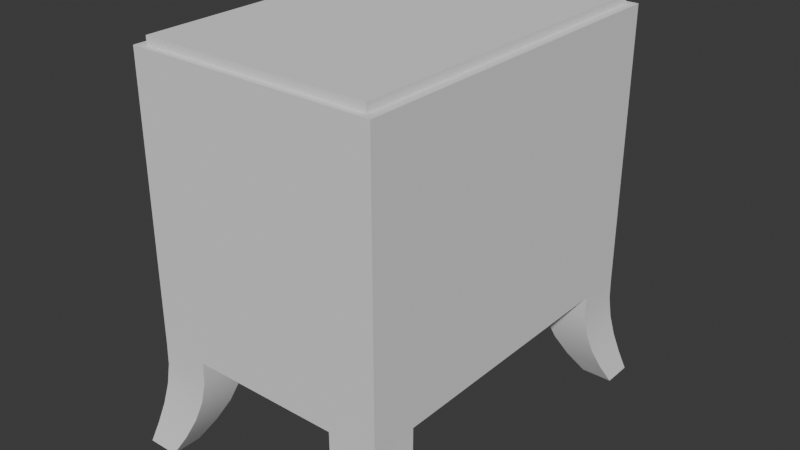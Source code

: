 # Source: HotelEspir_BedsideTable.blend  (saved by Blender 4.2.66; exported with 4.5.12 LTS)
import bpy
from mathutils import Matrix  # noqa: F401  (used for matrix-valued properties, if any)

bpy.ops.wm.read_factory_settings(use_empty=True)
scene = bpy.context.scene
scene.name = 'Scene'

# ---- collections
col_collection = bpy.data.collections.new('Collection'); scene.collection.children.link(col_collection)

# ---- node groups
ng_smooth_by_angle = bpy.data.node_groups.new('Smooth by Angle', 'GeometryNodeTree')
_s = ng_smooth_by_angle.interface.new_socket(name='Mesh', in_out='OUTPUT', socket_type='NodeSocketGeometry')
_s = ng_smooth_by_angle.interface.new_socket(name='Mesh', in_out='INPUT', socket_type='NodeSocketGeometry')
_s = ng_smooth_by_angle.interface.new_socket(name='Angle', in_out='INPUT', socket_type='NodeSocketFloat')
_s.subtype = 'ANGLE'
_s.default_value = 0.5236
_s.min_value = 0.0
_s.max_value = 3.142
_s.description = 'Maximum face angle for smooth edges'
_s = ng_smooth_by_angle.interface.new_socket(name='Ignore Sharpness', in_out='INPUT', socket_type='NodeSocketBool')
_s.force_non_field = True
ng_smooth_by_angle.description = 'Set the sharpness of mesh edges based on the angle between the neighboring faces'
ng_smooth_by_angle.is_modifier = True
_N = ng_smooth_by_angle.nodes; _L = ng_smooth_by_angle.links
n0 = _N.new('GeometryNodeSetShadeSmooth'); n0.name = 'Set Shade Smooth'; n0.location = (120, -80)
n0.domain = 'EDGE'
n1 = _N.new('GeometryNodeSetShadeSmooth'); n1.name = 'Set Shade Smooth.001'; n1.location = (300, -80)
n2 = _N.new('NodeGroupOutput'); n2.name = 'Group Output'; n2.location = (480, -80)
n3 = _N.new('GeometryNodeInputMeshEdgeAngle'); n3.name = 'Edge Angle'; n3.location = (-440, -240)
n4 = _N.new('NodeGroupInput'); n4.name = 'Group Input'; n4.location = (-80, -80)
n5 = _N.new('GeometryNodeInputEdgeSmooth'); n5.name = 'Is Edge Smooth'; n5.location = (-260, -120)
n6 = _N.new('GeometryNodeInputShadeSmooth'); n6.name = 'Is Shade Smooth'; n6.location = (-440, -397)
n7 = _N.new('FunctionNodeCompare'); n7.name = 'Compare'; n7.location = (-260, -260)
n7.operation = 'LESS_EQUAL'
n7.inputs[6].default_value = (0.0, 0.0, 0.0, 0.0)
n7.inputs[7].default_value = (0.0, 0.0, 0.0, 0.0)
n8 = _N.new('FunctionNodeBooleanMath'); n8.name = 'Boolean Math.001'; n8.location = (-80, -260)
n9 = _N.new('NodeGroupInput'); n9.name = 'Group Input.001'; n9.location = (-440, -329)
n10 = _N.new('NodeGroupInput'); n10.name = 'Group Input.002'; n10.location = (-259, -189)
n11 = _N.new('FunctionNodeBooleanMath'); n11.name = 'Boolean Math'; n11.location = (-80, -149)
n11.operation = 'OR'
n12 = _N.new('FunctionNodeBooleanMath'); n12.name = 'Boolean Math.002'; n12.location = (-260, -380)
n12.operation = 'OR'
n13 = _N.new('NodeGroupInput'); n13.name = 'Group Input.003'; n13.location = (-440, -460)
_L.new(n3.outputs[0], n7.inputs[0])
_L.new(n1.outputs[0], n2.inputs[0])
_L.new(n9.outputs[1], n7.inputs[1])
_L.new(n7.outputs[0], n8.inputs[0])
_L.new(n4.outputs[0], n0.inputs[0])
_L.new(n0.outputs[0], n1.inputs[0])
_L.new(n8.outputs[0], n0.inputs[2])
_L.new(n10.outputs[2], n11.inputs[1])
_L.new(n5.outputs[0], n11.inputs[0])
_L.new(n11.outputs[0], n0.inputs[1])
_L.new(n13.outputs[2], n12.inputs[1])
_L.new(n6.outputs[0], n12.inputs[0])
_L.new(n12.outputs[0], n8.inputs[1])
n2.is_active_output = True

# ---- world
world_world = bpy.data.worlds.new('World'); scene.world = world_world
world_world.use_nodes = True; world_world.node_tree.nodes.clear()
_N = world_world.node_tree.nodes; _L = world_world.node_tree.links
n0 = _N.new('ShaderNodeOutputWorld'); n0.name = 'World Output'; n0.location = (300, 300)
n1 = _N.new('ShaderNodeBackground'); n1.name = 'Background'; n1.location = (10, 300)
n1.inputs[0].default_value = (0.05088, 0.05088, 0.05088, 1.0)
_L.new(n1.outputs[0], n0.inputs[0])
n0.is_active_output = True
world_world.color = (0.05088, 0.05088, 0.05088)
world_world.sun_shadow_jitter_overblur = 0.0

# ---- meshes
me_cube_001 = bpy.data.meshes.new('Cube.001')
me_cube_001.from_pydata([(-0.275, 0.0, -0.1309), (-0.275, 0.275, -0.1309), (0.0, 0.0, -0.1309), (0.0, 0.0, 0.275), (0.0, 0.275, -0.1309), (-0.275, 0.2026, -0.1309), (0.0, 0.2026, -0.1309), (0.0, 0.2026, 0.275), (-0.1674, 0.275, -0.1309), (-0.1674, 0.0, -0.1309), (-0.1674, 0.0, 0.275), (-0.1674, 0.2026, 0.275), (-0.1674, 0.2026, -0.1309), (-0.2432, 0.3002, -0.2813), (-0.3128, 0.3002, -0.2813), (-0.3128, 0.2534, -0.2813), (-0.2432, 0.2534, -0.2813), (-0.1683, 0.2753, -0.161), (-0.1764, 0.2781, -0.1911), (-0.1923, 0.2835, -0.2212), (-0.2151, 0.2911, -0.2513), (-0.2997, 0.2915, -0.2513), (-0.2884, 0.2839, -0.2212), (-0.2801, 0.2784, -0.1911), (-0.2756, 0.2754, -0.161), (-0.1682, 0.2031, -0.161), (-0.1758, 0.2083, -0.1911), (-0.1915, 0.2188, -0.2212), (-0.2145, 0.2342, -0.2513), (-0.2992, 0.2346, -0.2513), (-0.2878, 0.2193, -0.2212), (-0.2797, 0.2087, -0.1911), (-0.2755, 0.2033, -0.161), (-0.275, 0.0, -0.06118), (-0.275, 0.275, -0.06118), (0.0, 0.275, -0.06118), (-0.275, 0.2026, -0.06118), (-0.1674, 0.275, -0.06118), (-0.275, 0.0, 0.23), (-0.275, 0.275, 0.23), (0.0, 0.275, 0.23), (-0.275, 0.2026, 0.23), (-0.1674, 0.275, 0.23), (-0.2586, 0.1975, 0.2249), (-0.2586, 0.1975, -0.05609), (-0.2586, 0.0, -0.06118), (-0.2586, 0.0, 0.23), (-0.2586, 0.2026, 0.23), (-0.2586, 0.2026, -0.06118), (-0.2586, 0.0, 0.2249), (-0.2586, 0.0, -0.05609), (-0.2698, 0.0, -0.05609), (-0.2698, 0.0, 0.2249), (-0.2698, 0.1975, 0.2249), (-0.2698, 0.1975, -0.05609), (-0.275, 0.0, 0.2634), (-0.275, 0.275, 0.2634), (0.0, 0.275, 0.2634), (-0.275, 0.2026, 0.2634), (-0.1674, 0.275, 0.2634), (-0.2549, 0.0, 0.2634), (-0.2549, 0.0, 0.275), (-0.2549, 0.193, 0.275), (-0.2549, 0.2654, 0.275), (-0.1473, 0.2654, 0.275), (0.0, 0.2654, 0.275), (-0.2549, 0.2654, 0.2634), (0.0, 0.2654, 0.2634), (-0.2549, 0.193, 0.2634), (-0.1473, 0.2654, 0.2634), (0.275, 0.0, -0.1309), (0.275, 0.275, -0.1309), (0.275, 0.2026, -0.1309), (0.1674, 0.275, -0.1309), (0.1674, 0.0, -0.1309), (0.1674, 0.0, 0.275), (0.1674, 0.2026, 0.275), (0.1674, 0.2026, -0.1309), (0.2432, 0.3002, -0.2813), (0.3128, 0.3002, -0.2813), (0.3128, 0.2534, -0.2813), (0.2432, 0.2534, -0.2813), (0.1683, 0.2753, -0.161), (0.1764, 0.2781, -0.1911), (0.1923, 0.2835, -0.2212), (0.2151, 0.2911, -0.2513), (0.2997, 0.2915, -0.2513), (0.2884, 0.2839, -0.2212), (0.2801, 0.2784, -0.1911), (0.2756, 0.2754, -0.161), (0.1682, 0.2031, -0.161), (0.1758, 0.2083, -0.1911), (0.1915, 0.2188, -0.2212), (0.2145, 0.2342, -0.2513), (0.2992, 0.2346, -0.2513), (0.2878, 0.2193, -0.2212), (0.2797, 0.2087, -0.1911), (0.2755, 0.2033, -0.161), (0.275, 0.0, -0.06118), (0.275, 0.275, -0.06118), (0.275, 0.2026, -0.06118), (0.1674, 0.275, -0.06118), (0.275, 0.0, 0.23), (0.275, 0.275, 0.23), (0.275, 0.2026, 0.23), (0.1674, 0.275, 0.23), (0.275, 0.0, 0.2634), (0.275, 0.275, 0.2634), (0.275, 0.2026, 0.2634), (0.1674, 0.275, 0.2634), (0.2549, 0.0, 0.2634), (0.2549, 0.0, 0.275), (0.2549, 0.193, 0.275), (0.2549, 0.2654, 0.275), (0.1473, 0.2654, 0.275), (0.2549, 0.2654, 0.2634), (0.2549, 0.193, 0.2634), (0.1473, 0.2654, 0.2634), (-0.275, -0.275, -0.1309), (0.0, -0.275, -0.1309), (-0.275, -0.2026, -0.1309), (0.0, -0.2026, -0.1309), (0.0, -0.2026, 0.275), (-0.1674, -0.275, -0.1309), (-0.1674, -0.2026, 0.275), (-0.1674, -0.2026, -0.1309), (-0.2432, -0.3002, -0.2813), (-0.3128, -0.3002, -0.2813), (-0.3128, -0.2534, -0.2813), (-0.2432, -0.2534, -0.2813), (-0.1683, -0.2753, -0.161), (-0.1764, -0.2781, -0.1911), (-0.1923, -0.2835, -0.2212), (-0.2151, -0.2911, -0.2513), (-0.2997, -0.2915, -0.2513), (-0.2884, -0.2839, -0.2212), (-0.2801, -0.2784, -0.1911), (-0.2756, -0.2754, -0.161), (-0.1682, -0.2031, -0.161), (-0.1758, -0.2083, -0.1911), (-0.1915, -0.2188, -0.2212), (-0.2145, -0.2342, -0.2513), (-0.2992, -0.2346, -0.2513), (-0.2878, -0.2193, -0.2212), (-0.2797, -0.2087, -0.1911), (-0.2755, -0.2033, -0.161), (-0.275, -0.275, -0.06118), (0.0, -0.275, -0.06118), (-0.275, -0.2026, -0.06118), (-0.1674, -0.275, -0.06118), (-0.275, -0.275, 0.23), (0.0, -0.275, 0.23), (-0.275, -0.2026, 0.23), (-0.1674, -0.275, 0.23), (-0.2586, -0.1975, 0.2249), (-0.2586, -0.1975, -0.05609), (-0.2586, -0.2026, 0.23), (-0.2586, -0.2026, -0.06118), (-0.2698, -0.1975, 0.2249), (-0.2698, -0.1975, -0.05609), (-0.275, -0.275, 0.2634), (0.0, -0.275, 0.2634), (-0.275, -0.2026, 0.2634), (-0.1674, -0.275, 0.2634), (-0.2549, -0.193, 0.275), (-0.2549, -0.2654, 0.275), (-0.1473, -0.2654, 0.275), (0.0, -0.2654, 0.275), (-0.2549, -0.2654, 0.2634), (0.0, -0.2654, 0.2634), (-0.2549, -0.193, 0.2634), (-0.1473, -0.2654, 0.2634), (0.275, -0.275, -0.1309), (0.275, -0.2026, -0.1309), (0.1674, -0.275, -0.1309), (0.1674, -0.2026, 0.275), (0.1674, -0.2026, -0.1309), (0.2432, -0.3002, -0.2813), (0.3128, -0.3002, -0.2813), (0.3128, -0.2534, -0.2813), (0.2432, -0.2534, -0.2813), (0.1683, -0.2753, -0.161), (0.1764, -0.2781, -0.1911), (0.1923, -0.2835, -0.2212), (0.2151, -0.2911, -0.2513), (0.2997, -0.2915, -0.2513), (0.2884, -0.2839, -0.2212), (0.2801, -0.2784, -0.1911), (0.2756, -0.2754, -0.161), (0.1682, -0.2031, -0.161), (0.1758, -0.2083, -0.1911), (0.1915, -0.2188, -0.2212), (0.2145, -0.2342, -0.2513), (0.2992, -0.2346, -0.2513), (0.2878, -0.2193, -0.2212), (0.2797, -0.2087, -0.1911), (0.2755, -0.2033, -0.161), (0.275, -0.275, -0.06118), (0.275, -0.2026, -0.06118), (0.1674, -0.275, -0.06118), (0.275, -0.275, 0.23), (0.275, -0.2026, 0.23), (0.1674, -0.275, 0.23), (0.275, -0.275, 0.2634), (0.275, -0.2026, 0.2634), (0.1674, -0.275, 0.2634), (0.2549, -0.193, 0.275), (0.2549, -0.2654, 0.275), (0.1473, -0.2654, 0.275), (0.2549, -0.2654, 0.2634), (0.2549, -0.193, 0.2634), (0.1473, -0.2654, 0.2634)], [], [(56, 58, 68, 66), (57, 59, 69, 67), (12, 6, 2, 9), (61, 10, 11, 62), (64, 63, 62, 11), (8, 4, 6, 12), (21, 20, 13, 14), (64, 11, 7, 65), (7, 11, 10, 3), (5, 12, 9, 0), (14, 13, 16, 15), (20, 28, 16, 13), (29, 21, 14, 15), (28, 29, 15, 16), (12, 5, 32, 25), (25, 32, 31, 26), (26, 31, 30, 27), (27, 30, 29, 28), (5, 1, 24, 32), (32, 24, 23, 31), (31, 23, 22, 30), (30, 22, 21, 29), (8, 12, 25, 17), (17, 25, 26, 18), (18, 26, 27, 19), (19, 27, 28, 20), (1, 8, 17, 24), (24, 17, 18, 23), (23, 18, 19, 22), (22, 19, 20, 21), (1, 34, 37, 8), (0, 33, 36, 5), (8, 37, 35, 4), (5, 36, 34, 1), (34, 39, 42, 37), (41, 36, 48, 47), (37, 42, 40, 35), (36, 41, 39, 34), (43, 44, 54, 53), (36, 33, 45, 48), (38, 41, 47, 46), (44, 43, 47, 48), (50, 44, 48, 45), (51, 52, 53, 54), (43, 49, 46, 47), (49, 43, 53, 52), (44, 50, 51, 54), (39, 56, 59, 42), (38, 55, 58, 41), (42, 59, 57, 40), (41, 58, 56, 39), (68, 62, 63, 66), (69, 64, 65, 67), (60, 61, 62, 68), (66, 63, 64, 69), (59, 56, 66, 69), (58, 55, 60, 68), (107, 115, 116, 108), (57, 67, 117, 109), (77, 74, 2, 6), (111, 112, 76, 75), (114, 76, 112, 113), (73, 77, 6, 4), (86, 79, 78, 85), (114, 65, 7, 76), (7, 3, 75, 76), (72, 70, 74, 77), (79, 80, 81, 78), (85, 78, 81, 93), (94, 80, 79, 86), (93, 81, 80, 94), (77, 90, 97, 72), (90, 91, 96, 97), (91, 92, 95, 96), (92, 93, 94, 95), (72, 97, 89, 71), (97, 96, 88, 89), (96, 95, 87, 88), (95, 94, 86, 87), (73, 82, 90, 77), (82, 83, 91, 90), (83, 84, 92, 91), (84, 85, 93, 92), (71, 89, 82, 73), (89, 88, 83, 82), (88, 87, 84, 83), (87, 86, 85, 84), (71, 73, 101, 99), (70, 72, 100, 98), (73, 4, 35, 101), (72, 71, 99, 100), (99, 101, 105, 103), (101, 35, 40, 105), (100, 99, 103, 104), (103, 105, 109, 107), (102, 104, 108, 106), (105, 40, 57, 109), (104, 103, 107, 108), (116, 115, 113, 112), (117, 67, 65, 114), (110, 116, 112, 111), (115, 117, 114, 113), (109, 117, 115, 107), (108, 116, 110, 106), (160, 168, 170, 162), (161, 169, 171, 163), (125, 9, 2, 121), (61, 164, 124, 10), (166, 124, 164, 165), (123, 125, 121, 119), (134, 127, 126, 133), (166, 167, 122, 124), (122, 3, 10, 124), (120, 0, 9, 125), (127, 128, 129, 126), (133, 126, 129, 141), (142, 128, 127, 134), (141, 129, 128, 142), (125, 138, 145, 120), (138, 139, 144, 145), (139, 140, 143, 144), (140, 141, 142, 143), (120, 145, 137, 118), (145, 144, 136, 137), (144, 143, 135, 136), (143, 142, 134, 135), (123, 130, 138, 125), (130, 131, 139, 138), (131, 132, 140, 139), (132, 133, 141, 140), (118, 137, 130, 123), (137, 136, 131, 130), (136, 135, 132, 131), (135, 134, 133, 132), (118, 123, 149, 146), (0, 120, 148, 33), (123, 119, 147, 149), (120, 118, 146, 148), (146, 149, 153, 150), (152, 156, 157, 148), (149, 147, 151, 153), (148, 146, 150, 152), (154, 158, 159, 155), (148, 157, 45, 33), (38, 46, 156, 152), (155, 157, 156, 154), (50, 45, 157, 155), (51, 159, 158, 52), (154, 156, 46, 49), (49, 52, 158, 154), (155, 159, 51, 50), (150, 153, 163, 160), (38, 152, 162, 55), (153, 151, 161, 163), (152, 150, 160, 162), (170, 168, 165, 164), (171, 169, 167, 166), (60, 170, 164, 61), (168, 171, 166, 165), (163, 171, 168, 160), (162, 170, 60, 55), (203, 204, 210, 209), (161, 205, 211, 169), (176, 121, 2, 74), (111, 75, 175, 206), (208, 207, 206, 175), (174, 119, 121, 176), (185, 184, 177, 178), (208, 175, 122, 167), (122, 175, 75, 3), (173, 176, 74, 70), (178, 177, 180, 179), (184, 192, 180, 177), (193, 185, 178, 179), (192, 193, 179, 180), (176, 173, 196, 189), (189, 196, 195, 190), (190, 195, 194, 191), (191, 194, 193, 192), (173, 172, 188, 196), (196, 188, 187, 195), (195, 187, 186, 194), (194, 186, 185, 193), (174, 176, 189, 181), (181, 189, 190, 182), (182, 190, 191, 183), (183, 191, 192, 184), (172, 174, 181, 188), (188, 181, 182, 187), (187, 182, 183, 186), (186, 183, 184, 185), (172, 197, 199, 174), (70, 98, 198, 173), (174, 199, 147, 119), (173, 198, 197, 172), (197, 200, 202, 199), (199, 202, 151, 147), (198, 201, 200, 197), (100, 104, 102, 201, 198, 98), (200, 203, 205, 202), (102, 106, 204, 201), (202, 205, 161, 151), (201, 204, 203, 200), (210, 206, 207, 209), (211, 208, 167, 169), (110, 111, 206, 210), (209, 207, 208, 211), (205, 203, 209, 211), (204, 106, 110, 210)])
me_cube_001.polygons.foreach_set('use_smooth', [True] * 209)
_uv = me_cube_001.uv_layers.new(name='UVMap')
_uv.uv.foreach_set('vector', [0.6178, 0.25, 0.6178, 0.1691, 0.6178, 0.1691, 0.6178, 0.25, 0.6178, 0.5, 0.6178, 0.3623, 0.6178, 0.3623, 0.6178, 0.5, 0.2373, 0.5809, 0.375, 0.5809, 0.375, 0.75, 0.2373, 0.75, 0.625, 0.0, 0.7627, 0.75, 0.7627, 0.5809, 0.625, 0.1691, 0.625, 0.3623, 0.625, 0.25, 0.625, 0.1691, 0.7627, 0.5809, 0.2373, 0.5, 0.375, 0.5, 0.375, 0.5809, 0.2373, 0.5809, 0.375, 0.25, 0.375, 0.3623, 0.375, 0.3623, 0.375, 0.25, 0.625, 0.3623, 0.7627, 0.5809, 0.625, 0.5809, 0.625, 0.5, 0.625, 0.5809, 0.7627, 0.5809, 0.7627, 0.75, 0.625, 0.75, 0.125, 0.5809, 0.2373, 0.5809, 0.2373, 0.75, 0.125, 0.75, 0.125, 0.5, 0.2373, 0.5, 0.2373, 0.5809, 0.125, 0.5809, 0.2373, 0.5, 0.2373, 0.5809, 0.2373, 0.5809, 0.2373, 0.5, 0.375, 0.1691, 0.375, 0.25, 0.375, 0.25, 0.375, 0.1691, 0.2373, 0.5809, 0.125, 0.5809, 0.125, 0.5809, 0.2373, 0.5809, 0.2373, 0.5809, 0.125, 0.5809, 0.125, 0.5809, 0.2373, 0.5809, 0.2373, 0.5809, 0.125, 0.5809, 0.125, 0.5809, 0.2373, 0.5809, 0.2373, 0.5809, 0.125, 0.5809, 0.125, 0.5809, 0.2373, 0.5809, 0.2373, 0.5809, 0.125, 0.5809, 0.125, 0.5809, 0.2373, 0.5809, 0.375, 0.1691, 0.375, 0.25, 0.375, 0.25, 0.375, 0.1691, 0.375, 0.1691, 0.375, 0.25, 0.375, 0.25, 0.375, 0.1691, 0.375, 0.1691, 0.375, 0.25, 0.375, 0.25, 0.375, 0.1691, 0.375, 0.1691, 0.375, 0.25, 0.375, 0.25, 0.375, 0.1691, 0.2373, 0.5, 0.2373, 0.5809, 0.2373, 0.5809, 0.2373, 0.5, 0.2373, 0.5, 0.2373, 0.5809, 0.2373, 0.5809, 0.2373, 0.5, 0.2373, 0.5, 0.2373, 0.5809, 0.2373, 0.5809, 0.2373, 0.5, 0.2373, 0.5, 0.2373, 0.5809, 0.2373, 0.5809, 0.2373, 0.5, 0.375, 0.25, 0.375, 0.3623, 0.375, 0.3623, 0.375, 0.25, 0.375, 0.25, 0.375, 0.3623, 0.375, 0.3623, 0.375, 0.25, 0.375, 0.25, 0.375, 0.3623, 0.375, 0.3623, 0.375, 0.25, 0.375, 0.25, 0.375, 0.3623, 0.375, 0.3623, 0.375, 0.25, 0.375, 0.25, 0.418, 0.25, 0.418, 0.3623, 0.375, 0.3623, 0.375, 0.0, 0.418, 0.0, 0.418, 0.1691, 0.375, 0.1691, 0.375, 0.3623, 0.418, 0.3623, 0.418, 0.5, 0.375, 0.5, 0.375, 0.1691, 0.418, 0.1691, 0.418, 0.25, 0.375, 0.25, 0.418, 0.25, 0.5973, 0.25, 0.5973, 0.3623, 0.418, 0.3623, 0.5973, 0.1691, 0.418, 0.1691, 0.418, 0.1691, 0.5973, 0.1691, 0.418, 0.3623, 0.5973, 0.3623, 0.5973, 0.5, 0.418, 0.5, 0.418, 0.1691, 0.5973, 0.1691, 0.5973, 0.25, 0.418, 0.25, 0.5941, 0.1648, 0.4211, 0.1648, 0.4211, 0.1648, 0.5941, 0.1648, 0.418, 0.1691, 0.418, 0.0, 0.418, 0.0, 0.418, 0.1691, 0.5973, 0.0, 0.5973, 0.1691, 0.5973, 0.1691, 0.5973, 0.0, 0.4211, 0.1648, 0.5941, 0.1648, 0.5973, 0.1691, 0.418, 0.1691, 0.4211, 0.004245, 0.4211, 0.1648, 0.418, 0.1691, 0.418, 0.0, 0.4211, 0.004245, 0.5941, 0.004245, 0.5941, 0.1648, 0.4211, 0.1648, 0.5941, 0.1648, 0.5941, 0.004245, 0.5973, 0.0, 0.5973, 0.1691, 0.5941, 0.004245, 0.5941, 0.1648, 0.5941, 0.1648, 0.5941, 0.004245, 0.4211, 0.1648, 0.4211, 0.004245, 0.4211, 0.004245, 0.4211, 0.1648, 0.5973, 0.25, 0.6178, 0.25, 0.6178, 0.3623, 0.5973, 0.3623, 0.5973, 0.0, 0.6178, 0.0, 0.6178, 0.1691, 0.5973, 0.1691, 0.5973, 0.3623, 0.6178, 0.3623, 0.6178, 0.5, 0.5973, 0.5, 0.5973, 0.1691, 0.6178, 0.1691, 0.6178, 0.25, 0.5973, 0.25, 0.6178, 0.1691, 0.625, 0.1691, 0.625, 0.25, 0.6178, 0.25, 0.6178, 0.3623, 0.625, 0.3623, 0.625, 0.5, 0.6178, 0.5, 0.6178, 0.0, 0.625, 0.0, 0.625, 0.1691, 0.6178, 0.1691, 0.6178, 0.25, 0.625, 0.25, 0.625, 0.3623, 0.6178, 0.3623, 0.6178, 0.3623, 0.6178, 0.25, 0.6178, 0.25, 0.6178, 0.3623, 0.6178, 0.1691, 0.6178, 0.0, 0.6178, 0.0, 0.6178, 0.1691, 0.6178, 0.25, 0.6178, 0.25, 0.6178, 0.1691, 0.6178, 0.1691, 0.6178, 0.5, 0.6178, 0.5, 0.6178, 0.3623, 0.6178, 0.3623, 0.2373, 0.5809, 0.2373, 0.75, 0.375, 0.75, 0.375, 0.5809, 0.625, 0.0, 0.625, 0.1691, 0.7627, 0.5809, 0.7627, 0.75, 0.625, 0.3623, 0.7627, 0.5809, 0.625, 0.1691, 0.625, 0.25, 0.2373, 0.5, 0.2373, 0.5809, 0.375, 0.5809, 0.375, 0.5, 0.375, 0.25, 0.375, 0.25, 0.375, 0.3623, 0.375, 0.3623, 0.625, 0.3623, 0.625, 0.5, 0.625, 0.5809, 0.7627, 0.5809, 0.625, 0.5809, 0.625, 0.75, 0.7627, 0.75, 0.7627, 0.5809, 0.125, 0.5809, 0.125, 0.75, 0.2373, 0.75, 0.2373, 0.5809, 0.125, 0.5, 0.125, 0.5809, 0.2373, 0.5809, 0.2373, 0.5, 0.2373, 0.5, 0.2373, 0.5, 0.2373, 0.5809, 0.2373, 0.5809, 0.375, 0.1691, 0.375, 0.1691, 0.375, 0.25, 0.375, 0.25, 0.2373, 0.5809, 0.2373, 0.5809, 0.125, 0.5809, 0.125, 0.5809, 0.2373, 0.5809, 0.2373, 0.5809, 0.125, 0.5809, 0.125, 0.5809, 0.2373, 0.5809, 0.2373, 0.5809, 0.125, 0.5809, 0.125, 0.5809, 0.2373, 0.5809, 0.2373, 0.5809, 0.125, 0.5809, 0.125, 0.5809, 0.2373, 0.5809, 0.2373, 0.5809, 0.125, 0.5809, 0.125, 0.5809, 0.375, 0.1691, 0.375, 0.1691, 0.375, 0.25, 0.375, 0.25, 0.375, 0.1691, 0.375, 0.1691, 0.375, 0.25, 0.375, 0.25, 0.375, 0.1691, 0.375, 0.1691, 0.375, 0.25, 0.375, 0.25, 0.375, 0.1691, 0.375, 0.1691, 0.375, 0.25, 0.375, 0.25, 0.2373, 0.5, 0.2373, 0.5, 0.2373, 0.5809, 0.2373, 0.5809, 0.2373, 0.5, 0.2373, 0.5, 0.2373, 0.5809, 0.2373, 0.5809, 0.2373, 0.5, 0.2373, 0.5, 0.2373, 0.5809, 0.2373, 0.5809, 0.2373, 0.5, 0.2373, 0.5, 0.2373, 0.5809, 0.2373, 0.5809, 0.375, 0.25, 0.375, 0.25, 0.375, 0.3623, 0.375, 0.3623, 0.375, 0.25, 0.375, 0.25, 0.375, 0.3623, 0.375, 0.3623, 0.375, 0.25, 0.375, 0.25, 0.375, 0.3623, 0.375, 0.3623, 0.375, 0.25, 0.375, 0.25, 0.375, 0.3623, 0.375, 0.3623, 0.375, 0.25, 0.375, 0.3623, 0.418, 0.3623, 0.418, 0.25, 0.375, 0.0, 0.375, 0.1691, 0.418, 0.1691, 0.418, 0.0, 0.375, 0.3623, 0.375, 0.5, 0.418, 0.5, 0.418, 0.3623, 0.375, 0.1691, 0.375, 0.25, 0.418, 0.25, 0.418, 0.1691, 0.418, 0.25, 0.418, 0.3623, 0.5973, 0.3623, 0.5973, 0.25, 0.418, 0.3623, 0.418, 0.5, 0.5973, 0.5, 0.5973, 0.3623, 0.418, 0.1691, 0.418, 0.25, 0.5973, 0.25, 0.5973, 0.1691, 0.5973, 0.25, 0.5973, 0.3623, 0.6178, 0.3623, 0.6178, 0.25, 0.5973, 0.0, 0.5973, 0.1691, 0.6178, 0.1691, 0.6178, 0.0, 0.5973, 0.3623, 0.5973, 0.5, 0.6178, 0.5, 0.6178, 0.3623, 0.5973, 0.1691, 0.5973, 0.25, 0.6178, 0.25, 0.6178, 0.1691, 0.6178, 0.1691, 0.6178, 0.25, 0.625, 0.25, 0.625, 0.1691, 0.6178, 0.3623, 0.6178, 0.5, 0.625, 0.5, 0.625, 0.3623, 0.6178, 0.0, 0.6178, 0.1691, 0.625, 0.1691, 0.625, 0.0, 0.6178, 0.25, 0.6178, 0.3623, 0.625, 0.3623, 0.625, 0.25, 0.6178, 0.3623, 0.6178, 0.3623, 0.6178, 0.25, 0.6178, 0.25, 0.6178, 0.1691, 0.6178, 0.1691, 0.6178, 0.0, 0.6178, 0.0, 0.6178, 0.25, 0.6178, 0.25, 0.6178, 0.1691, 0.6178, 0.1691, 0.6178, 0.5, 0.6178, 0.5, 0.6178, 0.3623, 0.6178, 0.3623, 0.2373, 0.5809, 0.2373, 0.75, 0.375, 0.75, 0.375, 0.5809, 0.625, 0.0, 0.625, 0.1691, 0.7627, 0.5809, 0.7627, 0.75, 0.625, 0.3623, 0.7627, 0.5809, 0.625, 0.1691, 0.625, 0.25, 0.2373, 0.5, 0.2373, 0.5809, 0.375, 0.5809, 0.375, 0.5, 0.375, 0.25, 0.375, 0.25, 0.375, 0.3623, 0.375, 0.3623, 0.625, 0.3623, 0.625, 0.5, 0.625, 0.5809, 0.7627, 0.5809, 0.625, 0.5809, 0.625, 0.75, 0.7627, 0.75, 0.7627, 0.5809, 0.125, 0.5809, 0.125, 0.75, 0.2373, 0.75, 0.2373, 0.5809, 0.125, 0.5, 0.125, 0.5809, 0.2373, 0.5809, 0.2373, 0.5, 0.2373, 0.5, 0.2373, 0.5, 0.2373, 0.5809, 0.2373, 0.5809, 0.375, 0.1691, 0.375, 0.1691, 0.375, 0.25, 0.375, 0.25, 0.2373, 0.5809, 0.2373, 0.5809, 0.125, 0.5809, 0.125, 0.5809, 0.2373, 0.5809, 0.2373, 0.5809, 0.125, 0.5809, 0.125, 0.5809, 0.2373, 0.5809, 0.2373, 0.5809, 0.125, 0.5809, 0.125, 0.5809, 0.2373, 0.5809, 0.2373, 0.5809, 0.125, 0.5809, 0.125, 0.5809, 0.2373, 0.5809, 0.2373, 0.5809, 0.125, 0.5809, 0.125, 0.5809, 0.375, 0.1691, 0.375, 0.1691, 0.375, 0.25, 0.375, 0.25, 0.375, 0.1691, 0.375, 0.1691, 0.375, 0.25, 0.375, 0.25, 0.375, 0.1691, 0.375, 0.1691, 0.375, 0.25, 0.375, 0.25, 0.375, 0.1691, 0.375, 0.1691, 0.375, 0.25, 0.375, 0.25, 0.2373, 0.5, 0.2373, 0.5, 0.2373, 0.5809, 0.2373, 0.5809, 0.2373, 0.5, 0.2373, 0.5, 0.2373, 0.5809, 0.2373, 0.5809, 0.2373, 0.5, 0.2373, 0.5, 0.2373, 0.5809, 0.2373, 0.5809, 0.2373, 0.5, 0.2373, 0.5, 0.2373, 0.5809, 0.2373, 0.5809, 0.375, 0.25, 0.375, 0.25, 0.375, 0.3623, 0.375, 0.3623, 0.375, 0.25, 0.375, 0.25, 0.375, 0.3623, 0.375, 0.3623, 0.375, 0.25, 0.375, 0.25, 0.375, 0.3623, 0.375, 0.3623, 0.375, 0.25, 0.375, 0.25, 0.375, 0.3623, 0.375, 0.3623, 0.375, 0.25, 0.375, 0.3623, 0.418, 0.3623, 0.418, 0.25, 0.375, 0.0, 0.375, 0.1691, 0.418, 0.1691, 0.418, 0.0, 0.375, 0.3623, 0.375, 0.5, 0.418, 0.5, 0.418, 0.3623, 0.375, 0.1691, 0.375, 0.25, 0.418, 0.25, 0.418, 0.1691, 0.418, 0.25, 0.418, 0.3623, 0.5973, 0.3623, 0.5973, 0.25, 0.5973, 0.1691, 0.5973, 0.1691, 0.418, 0.1691, 0.418, 0.1691, 0.418, 0.3623, 0.418, 0.5, 0.5973, 0.5, 0.5973, 0.3623, 0.418, 0.1691, 0.418, 0.25, 0.5973, 0.25, 0.5973, 0.1691, 0.5941, 0.1648, 0.5941, 0.1648, 0.4211, 0.1648, 0.4211, 0.1648, 0.418, 0.1691, 0.418, 0.1691, 0.418, 0.0, 0.418, 0.0, 0.5973, 0.0, 0.5973, 0.0, 0.5973, 0.1691, 0.5973, 0.1691, 0.4211, 0.1648, 0.418, 0.1691, 0.5973, 0.1691, 0.5941, 0.1648, 0.4211, 0.004245, 0.418, 0.0, 0.418, 0.1691, 0.4211, 0.1648, 0.4211, 0.004245, 0.4211, 0.1648, 0.5941, 0.1648, 0.5941, 0.004245, 0.5941, 0.1648, 0.5973, 0.1691, 0.5973, 0.0, 0.5941, 0.004245, 0.5941, 0.004245, 0.5941, 0.004245, 0.5941, 0.1648, 0.5941, 0.1648, 0.4211, 0.1648, 0.4211, 0.1648, 0.4211, 0.004245, 0.4211, 0.004245, 0.5973, 0.25, 0.5973, 0.3623, 0.6178, 0.3623, 0.6178, 0.25, 0.5973, 0.0, 0.5973, 0.1691, 0.6178, 0.1691, 0.6178, 0.0, 0.5973, 0.3623, 0.5973, 0.5, 0.6178, 0.5, 0.6178, 0.3623, 0.5973, 0.1691, 0.5973, 0.25, 0.6178, 0.25, 0.6178, 0.1691, 0.6178, 0.1691, 0.6178, 0.25, 0.625, 0.25, 0.625, 0.1691, 0.6178, 0.3623, 0.6178, 0.5, 0.625, 0.5, 0.625, 0.3623, 0.6178, 0.0, 0.6178, 0.1691, 0.625, 0.1691, 0.625, 0.0, 0.6178, 0.25, 0.6178, 0.3623, 0.625, 0.3623, 0.625, 0.25, 0.6178, 0.3623, 0.6178, 0.3623, 0.6178, 0.25, 0.6178, 0.25, 0.6178, 0.1691, 0.6178, 0.1691, 0.6178, 0.0, 0.6178, 0.0, 0.6178, 0.25, 0.6178, 0.1691, 0.6178, 0.1691, 0.6178, 0.25, 0.6178, 0.5, 0.6178, 0.3623, 0.6178, 0.3623, 0.6178, 0.5, 0.2373, 0.5809, 0.375, 0.5809, 0.375, 0.75, 0.2373, 0.75, 0.625, 0.0, 0.7627, 0.75, 0.7627, 0.5809, 0.625, 0.1691, 0.625, 0.3623, 0.625, 0.25, 0.625, 0.1691, 0.7627, 0.5809, 0.2373, 0.5, 0.375, 0.5, 0.375, 0.5809, 0.2373, 0.5809, 0.375, 0.25, 0.375, 0.3623, 0.375, 0.3623, 0.375, 0.25, 0.625, 0.3623, 0.7627, 0.5809, 0.625, 0.5809, 0.625, 0.5, 0.625, 0.5809, 0.7627, 0.5809, 0.7627, 0.75, 0.625, 0.75, 0.125, 0.5809, 0.2373, 0.5809, 0.2373, 0.75, 0.125, 0.75, 0.125, 0.5, 0.2373, 0.5, 0.2373, 0.5809, 0.125, 0.5809, 0.2373, 0.5, 0.2373, 0.5809, 0.2373, 0.5809, 0.2373, 0.5, 0.375, 0.1691, 0.375, 0.25, 0.375, 0.25, 0.375, 0.1691, 0.2373, 0.5809, 0.125, 0.5809, 0.125, 0.5809, 0.2373, 0.5809, 0.2373, 0.5809, 0.125, 0.5809, 0.125, 0.5809, 0.2373, 0.5809, 0.2373, 0.5809, 0.125, 0.5809, 0.125, 0.5809, 0.2373, 0.5809, 0.2373, 0.5809, 0.125, 0.5809, 0.125, 0.5809, 0.2373, 0.5809, 0.2373, 0.5809, 0.125, 0.5809, 0.125, 0.5809, 0.2373, 0.5809, 0.375, 0.1691, 0.375, 0.25, 0.375, 0.25, 0.375, 0.1691, 0.375, 0.1691, 0.375, 0.25, 0.375, 0.25, 0.375, 0.1691, 0.375, 0.1691, 0.375, 0.25, 0.375, 0.25, 0.375, 0.1691, 0.375, 0.1691, 0.375, 0.25, 0.375, 0.25, 0.375, 0.1691, 0.2373, 0.5, 0.2373, 0.5809, 0.2373, 0.5809, 0.2373, 0.5, 0.2373, 0.5, 0.2373, 0.5809, 0.2373, 0.5809, 0.2373, 0.5, 0.2373, 0.5, 0.2373, 0.5809, 0.2373, 0.5809, 0.2373, 0.5, 0.2373, 0.5, 0.2373, 0.5809, 0.2373, 0.5809, 0.2373, 0.5, 0.375, 0.25, 0.375, 0.3623, 0.375, 0.3623, 0.375, 0.25, 0.375, 0.25, 0.375, 0.3623, 0.375, 0.3623, 0.375, 0.25, 0.375, 0.25, 0.375, 0.3623, 0.375, 0.3623, 0.375, 0.25, 0.375, 0.25, 0.375, 0.3623, 0.375, 0.3623, 0.375, 0.25, 0.375, 0.25, 0.418, 0.25, 0.418, 0.3623, 0.375, 0.3623, 0.375, 0.0, 0.418, 0.0, 0.418, 0.1691, 0.375, 0.1691, 0.375, 0.3623, 0.418, 0.3623, 0.418, 0.5, 0.375, 0.5, 0.375, 0.1691, 0.418, 0.1691, 0.418, 0.25, 0.375, 0.25, 0.418, 0.25, 0.5973, 0.25, 0.5973, 0.3623, 0.418, 0.3623, 0.418, 0.3623, 0.5973, 0.3623, 0.5973, 0.5, 0.418, 0.5, 0.418, 0.1691, 0.5973, 0.1691, 0.5973, 0.25, 0.418, 0.25, 0.418, 0.1691, 0.5973, 0.1691, 0.5973, 0.0, 0.5973, 0.1691, 0.418, 0.1691, 0.418, 0.0, 0.5973, 0.25, 0.6178, 0.25, 0.6178, 0.3623, 0.5973, 0.3623, 0.5973, 0.0, 0.6178, 0.0, 0.6178, 0.1691, 0.5973, 0.1691, 0.5973, 0.3623, 0.6178, 0.3623, 0.6178, 0.5, 0.5973, 0.5, 0.5973, 0.1691, 0.6178, 0.1691, 0.6178, 0.25, 0.5973, 0.25, 0.6178, 0.1691, 0.625, 0.1691, 0.625, 0.25, 0.6178, 0.25, 0.6178, 0.3623, 0.625, 0.3623, 0.625, 0.5, 0.6178, 0.5, 0.6178, 0.0, 0.625, 0.0, 0.625, 0.1691, 0.6178, 0.1691, 0.6178, 0.25, 0.625, 0.25, 0.625, 0.3623, 0.6178, 0.3623, 0.6178, 0.3623, 0.6178, 0.25, 0.6178, 0.25, 0.6178, 0.3623, 0.6178, 0.1691, 0.6178, 0.0, 0.6178, 0.0, 0.6178, 0.1691])
me_cube_001.update()

# ---- objects
ob_bedside_table = bpy.data.objects.new('Bedside_Table', me_cube_001)

# ---- transforms, parenting, visibility, modifiers, constraints
ob_bedside_table.location = (0.0, 0.0, 0.0)
ob_bedside_table.scale = (0.691, 1.0, 1.089)
_m = ob_bedside_table.modifiers.new('Smooth by Angle', 'NODES')
_m.node_group = ng_smooth_by_angle
_m.use_pin_to_last = True
_m.show_group_selector = False

# ---- collection membership
col_collection.objects.link(ob_bedside_table)

# ---- scene / render settings (as saved in the file)
scene.frame_start = 1; scene.frame_end = 250; scene.frame_set(0)
scene.render.engine = 'BLENDER_EEVEE_NEXT'
bpy.context.view_layer.update()

# ---- added for rendering (the .blend has no active camera and no usable light): camera, sun
cam_auto = bpy.data.cameras.new('AutoCamera')
cam_auto.lens = 50.0
cam_auto.sensor_width = 36.0
cam_auto.clip_end = 1000.0
ob_auto_camera = bpy.data.objects.new('AutoCamera', cam_auto)
scene.collection.objects.link(ob_auto_camera)
ob_auto_camera.location = (0.884808, -1.06177, 0.704396)
ob_auto_camera.rotation_euler = (1.09748, -7.21219e-08, 0.694738)
scene.camera = ob_auto_camera
light_auto_sun = bpy.data.lights.new('AutoSun', 'SUN')
light_auto_sun.energy = 3.0
light_auto_sun.angle = 0.0523599
ob_auto_sun = bpy.data.objects.new('AutoSun', light_auto_sun)
scene.collection.objects.link(ob_auto_sun)
ob_auto_sun.rotation_euler = (0.872665, 0.174533, 0.523599)
bpy.context.view_layer.update()
